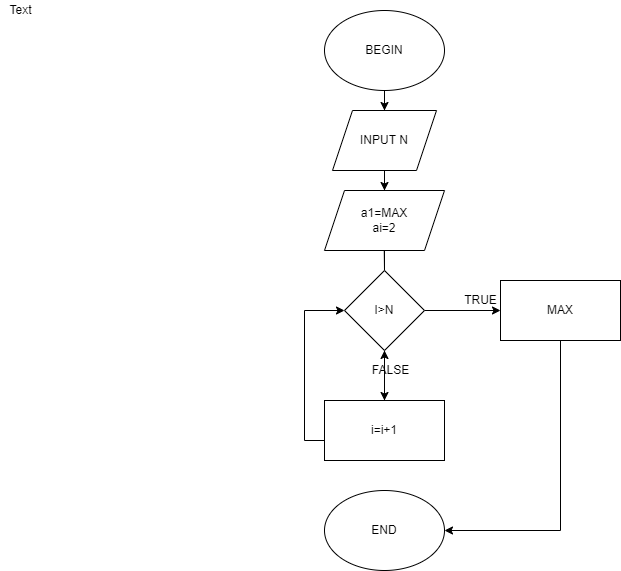

The diagram above was exported from draw.io. Its source (the exported page's mxGraphModel, read from the mxfile embedded in the PNG):
<mxGraphModel dx="1038" dy="579" grid="1" gridSize="10" guides="1" tooltips="1" connect="1" arrows="1" fold="1" page="1" pageScale="1" pageWidth="827" pageHeight="1169" math="0" shadow="0">
  <root>
    <mxCell id="WIyWlLk6GJQsqaUBKTNV-0" />
    <mxCell id="WIyWlLk6GJQsqaUBKTNV-1" parent="WIyWlLk6GJQsqaUBKTNV-0" />
    <mxCell id="cc4bpT7zQKl8dY2IqLsf-36" value="" style="edgeStyle=orthogonalEdgeStyle;rounded=0;orthogonalLoop=1;jettySize=auto;html=1;startArrow=none;" edge="1" parent="WIyWlLk6GJQsqaUBKTNV-1" source="cc4bpT7zQKl8dY2IqLsf-92">
      <mxGeometry relative="1" as="geometry">
        <mxPoint x="413.5" y="250" as="targetPoint" />
      </mxGeometry>
    </mxCell>
    <mxCell id="cc4bpT7zQKl8dY2IqLsf-64" value="" style="edgeStyle=orthogonalEdgeStyle;rounded=0;orthogonalLoop=1;jettySize=auto;html=1;" edge="1" parent="WIyWlLk6GJQsqaUBKTNV-1" source="cc4bpT7zQKl8dY2IqLsf-0" target="cc4bpT7zQKl8dY2IqLsf-63">
      <mxGeometry relative="1" as="geometry" />
    </mxCell>
    <mxCell id="cc4bpT7zQKl8dY2IqLsf-0" value="BEGIN" style="ellipse;whiteSpace=wrap;html=1;" vertex="1" parent="WIyWlLk6GJQsqaUBKTNV-1">
      <mxGeometry x="354" y="30" width="120" height="80" as="geometry" />
    </mxCell>
    <mxCell id="cc4bpT7zQKl8dY2IqLsf-95" value="" style="edgeStyle=orthogonalEdgeStyle;rounded=0;orthogonalLoop=1;jettySize=auto;html=1;" edge="1" parent="WIyWlLk6GJQsqaUBKTNV-1" source="cc4bpT7zQKl8dY2IqLsf-63" target="cc4bpT7zQKl8dY2IqLsf-92">
      <mxGeometry relative="1" as="geometry" />
    </mxCell>
    <mxCell id="cc4bpT7zQKl8dY2IqLsf-63" value="INPUT N" style="shape=parallelogram;perimeter=parallelogramPerimeter;whiteSpace=wrap;html=1;fixedSize=1;" vertex="1" parent="WIyWlLk6GJQsqaUBKTNV-1">
      <mxGeometry x="362" y="130" width="104" height="60" as="geometry" />
    </mxCell>
    <mxCell id="cc4bpT7zQKl8dY2IqLsf-91" value="Text" style="text;html=1;align=center;verticalAlign=middle;resizable=0;points=[];autosize=1;strokeColor=none;fillColor=none;" vertex="1" parent="WIyWlLk6GJQsqaUBKTNV-1">
      <mxGeometry x="30" y="20" width="40" height="20" as="geometry" />
    </mxCell>
    <mxCell id="cc4bpT7zQKl8dY2IqLsf-100" style="edgeStyle=orthogonalEdgeStyle;rounded=0;orthogonalLoop=1;jettySize=auto;html=1;" edge="1" parent="WIyWlLk6GJQsqaUBKTNV-1" source="cc4bpT7zQKl8dY2IqLsf-93" target="cc4bpT7zQKl8dY2IqLsf-96">
      <mxGeometry relative="1" as="geometry" />
    </mxCell>
    <mxCell id="cc4bpT7zQKl8dY2IqLsf-105" value="" style="edgeStyle=orthogonalEdgeStyle;rounded=0;orthogonalLoop=1;jettySize=auto;html=1;" edge="1" parent="WIyWlLk6GJQsqaUBKTNV-1" source="cc4bpT7zQKl8dY2IqLsf-93" target="cc4bpT7zQKl8dY2IqLsf-98">
      <mxGeometry relative="1" as="geometry" />
    </mxCell>
    <mxCell id="cc4bpT7zQKl8dY2IqLsf-93" value="I&amp;gt;N" style="rhombus;whiteSpace=wrap;html=1;" vertex="1" parent="WIyWlLk6GJQsqaUBKTNV-1">
      <mxGeometry x="374" y="290" width="80" height="80" as="geometry" />
    </mxCell>
    <mxCell id="cc4bpT7zQKl8dY2IqLsf-92" value="a1=MAX&lt;br&gt;ai=2" style="shape=parallelogram;perimeter=parallelogramPerimeter;whiteSpace=wrap;html=1;fixedSize=1;" vertex="1" parent="WIyWlLk6GJQsqaUBKTNV-1">
      <mxGeometry x="354" y="210" width="120" height="60" as="geometry" />
    </mxCell>
    <mxCell id="cc4bpT7zQKl8dY2IqLsf-101" style="edgeStyle=orthogonalEdgeStyle;rounded=0;orthogonalLoop=1;jettySize=auto;html=1;entryX=1;entryY=0.5;entryDx=0;entryDy=0;" edge="1" parent="WIyWlLk6GJQsqaUBKTNV-1" source="cc4bpT7zQKl8dY2IqLsf-96" target="cc4bpT7zQKl8dY2IqLsf-102">
      <mxGeometry relative="1" as="geometry">
        <Array as="points">
          <mxPoint x="590" y="550" />
        </Array>
      </mxGeometry>
    </mxCell>
    <mxCell id="cc4bpT7zQKl8dY2IqLsf-96" value="MAX" style="rounded=0;whiteSpace=wrap;html=1;" vertex="1" parent="WIyWlLk6GJQsqaUBKTNV-1">
      <mxGeometry x="530" y="300" width="120" height="60" as="geometry" />
    </mxCell>
    <mxCell id="cc4bpT7zQKl8dY2IqLsf-108" value="" style="edgeStyle=orthogonalEdgeStyle;rounded=0;orthogonalLoop=1;jettySize=auto;html=1;" edge="1" parent="WIyWlLk6GJQsqaUBKTNV-1" source="cc4bpT7zQKl8dY2IqLsf-98" target="cc4bpT7zQKl8dY2IqLsf-93">
      <mxGeometry relative="1" as="geometry" />
    </mxCell>
    <mxCell id="cc4bpT7zQKl8dY2IqLsf-110" style="edgeStyle=orthogonalEdgeStyle;rounded=0;orthogonalLoop=1;jettySize=auto;html=1;entryX=0;entryY=0.5;entryDx=0;entryDy=0;" edge="1" parent="WIyWlLk6GJQsqaUBKTNV-1" source="cc4bpT7zQKl8dY2IqLsf-98" target="cc4bpT7zQKl8dY2IqLsf-93">
      <mxGeometry relative="1" as="geometry">
        <mxPoint x="280" y="320" as="targetPoint" />
        <Array as="points">
          <mxPoint x="334" y="460" />
          <mxPoint x="334" y="330" />
        </Array>
      </mxGeometry>
    </mxCell>
    <mxCell id="cc4bpT7zQKl8dY2IqLsf-98" value="i=i+1" style="rounded=0;whiteSpace=wrap;html=1;" vertex="1" parent="WIyWlLk6GJQsqaUBKTNV-1">
      <mxGeometry x="354" y="420" width="120" height="60" as="geometry" />
    </mxCell>
    <mxCell id="cc4bpT7zQKl8dY2IqLsf-102" value="END" style="ellipse;whiteSpace=wrap;html=1;" vertex="1" parent="WIyWlLk6GJQsqaUBKTNV-1">
      <mxGeometry x="354" y="510" width="120" height="80" as="geometry" />
    </mxCell>
    <mxCell id="cc4bpT7zQKl8dY2IqLsf-103" style="edgeStyle=orthogonalEdgeStyle;rounded=0;orthogonalLoop=1;jettySize=auto;html=1;exitX=0.5;exitY=1;exitDx=0;exitDy=0;" edge="1" parent="WIyWlLk6GJQsqaUBKTNV-1" source="cc4bpT7zQKl8dY2IqLsf-98" target="cc4bpT7zQKl8dY2IqLsf-98">
      <mxGeometry relative="1" as="geometry" />
    </mxCell>
    <mxCell id="cc4bpT7zQKl8dY2IqLsf-106" value="TRUE" style="text;html=1;align=center;verticalAlign=middle;resizable=0;points=[];autosize=1;strokeColor=none;fillColor=none;" vertex="1" parent="WIyWlLk6GJQsqaUBKTNV-1">
      <mxGeometry x="480" y="305" width="60" height="30" as="geometry" />
    </mxCell>
    <mxCell id="cc4bpT7zQKl8dY2IqLsf-109" value="FALSE" style="text;html=1;align=center;verticalAlign=middle;resizable=0;points=[];autosize=1;strokeColor=none;fillColor=none;" vertex="1" parent="WIyWlLk6GJQsqaUBKTNV-1">
      <mxGeometry x="390" y="375" width="60" height="30" as="geometry" />
    </mxCell>
  </root>
</mxGraphModel>